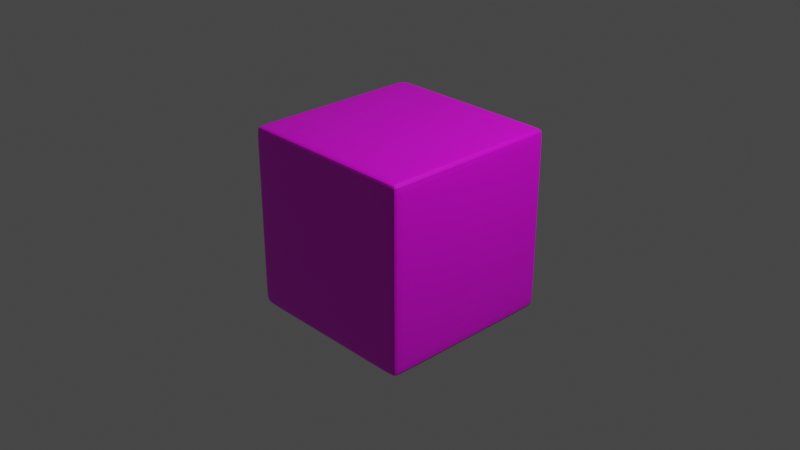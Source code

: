 # Source: 5.blend  (saved by Blender 2.82.7; exported with 4.5.12 LTS)
import bpy
from mathutils import Matrix  # noqa: F401  (used for matrix-valued properties, if any)

bpy.ops.wm.read_factory_settings(use_empty=True)
scene = bpy.context.scene
scene.name = 'Scene'

# ---- collections
col_collection = bpy.data.collections.new('Collection'); scene.collection.children.link(col_collection)

# ---- images (referenced by path relative to the original .blend; pixels are not part of the script)
import os
ASSET_DIR = os.environ.get("B2B_ASSET_DIR", "")  # directory of the original .blend (textures are referenced by path, not embedded)
HERE = os.path.dirname(os.path.abspath(__file__))  # packed textures are extracted next to this script under _unpacked/

def load_image(name, relpath, width, height, colorspace="sRGB"):
    """Load a texture the original file referenced (path relative to the .blend, or extracted next to this script)."""
    p = next((c for c in (os.path.join(HERE, relpath), os.path.join(ASSET_DIR, relpath)) if relpath and os.path.exists(c)), "")
    if p:
        img = bpy.data.images.load(p, check_existing=True)
        img.name = name
    else:  # same state as the original file: an image datablock whose file is absent (Cycles renders it pink)
        img = bpy.data.images.new(name, width, height)
        img.source = "FILE"
        img.filepath = "//" + (relpath or name)
    img.colorspace_settings.name = colorspace
    return img
img_5_png = load_image('5.png', '5.png', 1024, 1024, 'sRGB')

# ---- materials (node trees are filled in below, after node groups)
mat_mat5 = bpy.data.materials.new('mat5')
mat_mat5.alpha_threshold = 0.0
mat_mat5.use_transparent_shadow = False
mat_mat5.line_color = (0.0, 0.0, 0.0, 1.0)

# ---- material node trees
mat_mat5.use_nodes = True; mat_mat5.node_tree.nodes.clear()
_N = mat_mat5.node_tree.nodes; _L = mat_mat5.node_tree.links
n0 = _N.new('ShaderNodeOutputMaterial'); n0.name = 'Material Output'; n0.location = (300, 300)
n1 = _N.new('ShaderNodeBsdfPrincipled'); n1.name = 'Principled BSDF'; n1.location = (10, 300)
n1.distribution = 'GGX'
n1.subsurface_method = 'BURLEY'
n1.inputs[2].default_value = 0.4
n1.inputs[3].default_value = 1.45
n1.inputs[27].default_value = (0.0, 0.0, 0.0, 1.0)
n1.inputs[28].default_value = 1.0
n2 = _N.new('ShaderNodeTexImage'); n2.name = 'Image Texture'; n2.location = (-300, 56)
n2.image = img_5_png
_L.new(n1.outputs[0], n0.inputs[0])
_L.new(n2.outputs[0], n1.inputs[0])
n0.is_active_output = True

# ---- world
world_world = bpy.data.worlds.new('World'); scene.world = world_world
world_world.use_nodes = True; world_world.node_tree.nodes.clear()
_N = world_world.node_tree.nodes; _L = world_world.node_tree.links
n0 = _N.new('ShaderNodeOutputWorld'); n0.name = 'World Output'; n0.location = (300, 300)
n1 = _N.new('ShaderNodeBackground'); n1.name = 'Background'; n1.location = (10, 300)
n1.inputs[0].default_value = (0.05088, 0.05088, 0.05088, 1.0)
_L.new(n1.outputs[0], n0.inputs[0])
n0.is_active_output = True
world_world.color = (0.05088, 0.05088, 0.05088)
world_world.use_sun_shadow = False
world_world.sun_shadow_jitter_overblur = 0.0

# ---- cameras
cam_camera = bpy.data.cameras.new('Camera')
cam_camera.clip_end = 100.0
cam_camera.ortho_scale = 7.314

# ---- lights
light_light = bpy.data.lights.new('Light', 'POINT')
light_light.transmission_factor = 0.0
light_light.energy = 1000.0
light_light.shadow_soft_size = 0.1
light_light.shadow_maximum_resolution = 0.006
light_light.use_absolute_resolution = True

# ---- meshes
me_cube = bpy.data.meshes.new('Cube')
me_cube.from_pydata([(1.0, 1.0, 1.0), (1.0, 1.0, -1.0), (1.0, -1.0, 1.0), (1.0, -1.0, -1.0), (-1.0, 1.0, 1.0), (-1.0, 1.0, -1.0), (-1.0, -1.0, 1.0), (-1.0, -1.0, -1.0), (-1.0, 0.8888, -1.0), (1.0, 0.8888, 1.0), (-1.0, 0.8888, 1.0), (1.0, 0.8888, -1.0), (-1.0, -0.8986, -1.0), (1.0, -0.8986, 1.0), (-1.0, -0.8986, 1.0), (1.0, -0.8986, -1.0), (1.0, 1.0, 0.9001), (-1.0, -1.0, 0.9001), (1.0, -1.0, 0.9001), (-1.0, 1.0, 0.9001), (1.0, 0.8888, 0.9001), (-1.0, 0.8888, 0.9001), (-1.0, -0.8986, 0.9001), (1.0, -0.8986, 0.9001), (1.0, 1.0, -0.8793), (1.0, -1.0, -0.8793), (-1.0, 1.0, -0.8793), (1.0, 0.8888, -0.8793), (-1.0, 0.8888, -0.8793), (-1.0, -0.8986, -0.8793), (1.0, -0.8986, -0.8793), (-1.0, -1.0, -0.8793), (0.8896, 1.0, -1.0), (0.8896, -1.0, 1.0), (0.8896, -1.0, -1.0), (0.8896, 1.0, 1.0), (0.8896, 0.8888, -1.0), (0.8896, 0.8888, 1.0), (0.8896, -0.8986, -1.0), (0.8896, -0.8986, 1.0), (0.8896, 1.0, 0.9001), (0.8896, -1.0, 0.9001), (0.8896, -1.0, -0.8793), (0.8896, 1.0, -0.8793), (-0.8564, 1.0, -1.0), (-0.8564, -1.0, 1.0), (-0.8564, 0.8888, -1.0), (-0.8564, -0.8986, -1.0), (-0.8564, -1.0, 0.9001), (-0.8564, -1.0, -0.8793), (-0.8564, -1.0, -1.0), (-0.8564, 1.0, 1.0), (-0.8564, 0.8888, 1.0), (-0.8564, -0.8986, 1.0), (-0.8564, 1.0, 0.9001), (-0.8564, 1.0, -0.8793)], [], [(53, 14, 6, 45), (48, 45, 6, 17), (21, 10, 4, 19), (38, 15, 3, 34), (23, 13, 2, 18), (40, 35, 0, 16), (16, 0, 9, 20), (32, 1, 11, 36), (22, 14, 10, 21), (51, 4, 10, 52), (17, 6, 14, 22), (20, 9, 13, 23), (36, 11, 15, 38), (52, 10, 14, 53), (27, 20, 23, 30), (31, 17, 22, 29), (29, 22, 21, 28), (24, 16, 20, 27), (43, 40, 16, 24), (30, 23, 18, 25), (28, 21, 19, 26), (49, 48, 17, 31), (50, 49, 31, 7), (8, 28, 26, 5), (15, 30, 25, 3), (32, 43, 24, 1), (1, 24, 27, 11), (12, 29, 28, 8), (7, 31, 29, 12), (11, 27, 30, 15), (44, 55, 43, 32), (3, 25, 42, 34), (25, 18, 41, 42), (55, 54, 40, 43), (9, 37, 39, 13), (46, 36, 38, 47), (0, 35, 37, 9), (44, 32, 36, 46), (54, 51, 35, 40), (47, 38, 34, 50), (18, 2, 33, 41), (13, 39, 33, 2), (12, 47, 50, 7), (19, 4, 51, 54), (5, 44, 46, 8), (8, 46, 47, 12), (26, 19, 54, 55), (5, 26, 55, 44), (34, 42, 49, 50), (42, 41, 48, 49), (37, 52, 53, 39), (35, 51, 52, 37), (41, 33, 45, 48), (39, 53, 45, 33)])
_uv = me_cube.uv_layers.new(name='UVMap')
_uv.uv.foreach_set('vector', [0.8571, 0.7373, 0.875, 0.7373, 0.875, 0.75, 0.8571, 0.75, 0.6125, 0.9821, 0.625, 0.9821, 0.625, 1.0, 0.6125, 1.0, 0.6125, 0.2361, 0.625, 0.2361, 0.625, 0.25, 0.6125, 0.25, 0.3612, 0.7373, 0.375, 0.7373, 0.375, 0.75, 0.3612, 0.75, 0.6125, 0.7373, 0.625, 0.7373, 0.625, 0.75, 0.6125, 0.75, 0.6125, 0.4862, 0.625, 0.4862, 0.625, 0.5, 0.6125, 0.5, 0.6125, 0.5, 0.625, 0.5, 0.625, 0.5139, 0.6125, 0.5139, 0.3612, 0.5, 0.375, 0.5, 0.375, 0.5139, 0.3612, 0.5139, 0.6125, 0.01267, 0.625, 0.01267, 0.625, 0.2361, 0.6125, 0.2361, 0.8571, 0.5, 0.875, 0.5, 0.875, 0.5139, 0.8571, 0.5139, 0.6125, 0.0, 0.625, 0.0, 0.625, 0.01267, 0.6125, 0.01267, 0.6125, 0.5139, 0.625, 0.5139, 0.625, 0.7373, 0.6125, 0.7373, 0.3612, 0.5139, 0.375, 0.5139, 0.375, 0.7373, 0.3612, 0.7373, 0.8571, 0.5139, 0.875, 0.5139, 0.875, 0.7373, 0.8571, 0.7373, 0.3901, 0.5139, 0.6125, 0.5139, 0.6125, 0.7373, 0.3901, 0.7373, 0.3901, 0.0, 0.6125, 0.0, 0.6125, 0.01267, 0.3901, 0.01267, 0.3901, 0.01267, 0.6125, 0.01267, 0.6125, 0.2361, 0.3901, 0.2361, 0.3901, 0.5, 0.6125, 0.5, 0.6125, 0.5139, 0.3901, 0.5139, 0.3901, 0.4862, 0.6125, 0.4862, 0.6125, 0.5, 0.3901, 0.5, 0.3901, 0.7373, 0.6125, 0.7373, 0.6125, 0.75, 0.3901, 0.75, 0.3901, 0.2361, 0.6125, 0.2361, 0.6125, 0.25, 0.3901, 0.25, 0.3901, 0.9821, 0.6125, 0.9821, 0.6125, 1.0, 0.3901, 1.0, 0.375, 0.9821, 0.3901, 0.9821, 0.3901, 1.0, 0.375, 1.0, 0.375, 0.2361, 0.3901, 0.2361, 0.3901, 0.25, 0.375, 0.25, 0.375, 0.7373, 0.3901, 0.7373, 0.3901, 0.75, 0.375, 0.75, 0.375, 0.4862, 0.3901, 0.4862, 0.3901, 0.5, 0.375, 0.5, 0.375, 0.5, 0.3901, 0.5, 0.3901, 0.5139, 0.375, 0.5139, 0.375, 0.01267, 0.3901, 0.01267, 0.3901, 0.2361, 0.375, 0.2361, 0.375, 0.0, 0.3901, 0.0, 0.3901, 0.01267, 0.375, 0.01267, 0.375, 0.5139, 0.3901, 0.5139, 0.3901, 0.7373, 0.375, 0.7373, 0.375, 0.2679, 0.3901, 0.2679, 0.3901, 0.4862, 0.375, 0.4862, 0.375, 0.75, 0.3901, 0.75, 0.3901, 0.7638, 0.375, 0.7638, 0.3901, 0.75, 0.6125, 0.75, 0.6125, 0.7638, 0.3901, 0.7638, 0.3901, 0.2679, 0.6125, 0.2679, 0.6125, 0.4862, 0.3901, 0.4862, 0.625, 0.5139, 0.6388, 0.5139, 0.6388, 0.7373, 0.625, 0.7373, 0.1429, 0.5139, 0.3612, 0.5139, 0.3612, 0.7373, 0.1429, 0.7373, 0.625, 0.5, 0.6388, 0.5, 0.6388, 0.5139, 0.625, 0.5139, 0.1429, 0.5, 0.3612, 0.5, 0.3612, 0.5139, 0.1429, 0.5139, 0.6125, 0.2679, 0.625, 0.2679, 0.625, 0.4862, 0.6125, 0.4862, 0.1429, 0.7373, 0.3612, 0.7373, 0.3612, 0.75, 0.1429, 0.75, 0.6125, 0.75, 0.625, 0.75, 0.625, 0.7638, 0.6125, 0.7638, 0.625, 0.7373, 0.6388, 0.7373, 0.6388, 0.75, 0.625, 0.75, 0.125, 0.7373, 0.1429, 0.7373, 0.1429, 0.75, 0.125, 0.75, 0.6125, 0.25, 0.625, 0.25, 0.625, 0.2679, 0.6125, 0.2679, 0.125, 0.5, 0.1429, 0.5, 0.1429, 0.5139, 0.125, 0.5139, 0.125, 0.5139, 0.1429, 0.5139, 0.1429, 0.7373, 0.125, 0.7373, 0.3901, 0.25, 0.6125, 0.25, 0.6125, 0.2679, 0.3901, 0.2679, 0.375, 0.25, 0.3901, 0.25, 0.3901, 0.2679, 0.375, 0.2679, 0.375, 0.7638, 0.3901, 0.7638, 0.3901, 0.9821, 0.375, 0.9821, 0.3901, 0.7638, 0.6125, 0.7638, 0.6125, 0.9821, 0.3901, 0.9821, 0.6388, 0.5139, 0.8571, 0.5139, 0.8571, 0.7373, 0.6388, 0.7373, 0.6388, 0.5, 0.8571, 0.5, 0.8571, 0.5139, 0.6388, 0.5139, 0.6125, 0.7638, 0.625, 0.7638, 0.625, 0.9821, 0.6125, 0.9821, 0.6388, 0.7373, 0.8571, 0.7373, 0.8571, 0.75, 0.6388, 0.75])
me_cube.materials.append(mat_mat5)
me_cube.use_remesh_preserve_volume = False
me_cube.use_remesh_preserve_attributes = False
me_cube.use_mirror_vertex_groups = False
me_cube.update()

# ---- objects
ob_cube = bpy.data.objects.new('Cube', me_cube)
ob_light = bpy.data.objects.new('Light', light_light)
ob_camera = bpy.data.objects.new('Camera', cam_camera)

# ---- transforms, parenting, visibility, modifiers, constraints
ob_cube.location = (0.0, 0.0, 0.0)
ob_cube.lock_rotations_4d = False
ob_cube.empty_display_type = 'ARROWS'
ob_cube.lineart.crease_threshold = 0.0
_m = ob_cube.modifiers.new('Subdivision', 'SUBSURF')
_m.uv_smooth = 'PRESERVE_CORNERS'
_m.levels = 3
_m.show_only_control_edges = False
ob_light.location = (4.076, 1.005, 5.904)
ob_light.rotation_euler = (0.6503, 0.05522, 1.866)
ob_light.lock_rotations_4d = False
ob_light.empty_display_type = 'ARROWS'
ob_light.color = (0.0, 0.0, 0.0, 0.0)
ob_light.lineart.crease_threshold = 0.0
ob_camera.location = (7.359, -6.926, 4.958)
ob_camera.rotation_euler = (1.109, 0.0, 0.8149)
ob_camera.lock_rotations_4d = False
ob_camera.empty_display_type = 'ARROWS'
ob_camera.color = (0.0, 0.0, 0.0, 0.0)
ob_camera.display_type = 'WIRE'
ob_camera.lineart.crease_threshold = 0.0

# ---- collection membership
col_collection.objects.link(ob_cube)
col_collection.objects.link(ob_light)
col_collection.objects.link(ob_camera)

# ---- scene / render settings (as saved in the file)
scene.camera = ob_camera
scene.frame_start = 1; scene.frame_end = 250; scene.frame_set(1)
scene.render.engine = 'BLENDER_EEVEE_NEXT'
scene.cycles.use_denoising = False
scene.cycles.samples = 128
scene.cycles.sampling_pattern = 'TABULATED_SOBOL'
scene.cycles.use_adaptive_sampling = False
scene.cycles.use_light_tree = False
scene.view_settings.view_transform = 'Filmic'
bpy.context.view_layer.update()
